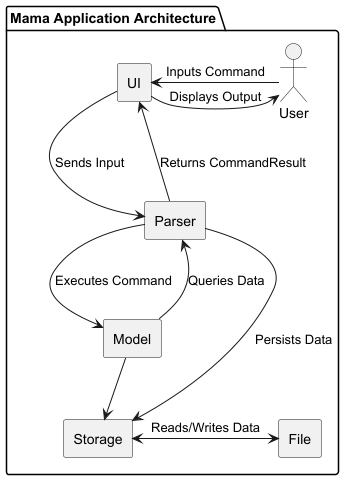

The diagram above was rendered by PlantUML. Its source (embedded in the PNG):
@startuml
skinparam style strict

package "Mama Application Architecture" {

  rectangle "UI" as UI
  rectangle "Parser" as Parser
  rectangle "Model" as Model
  rectangle "Storage" as Storage
  rectangle "File" as File
  actor User as User

  User -> UI : Inputs Command
  UI -> Parser : Sends Input
  Parser -> Model : Executes Command
  Model -> Parser : Queries Data
  Parser -> Storage : Persists Data
  Storage <-> File : Reads/Writes Data
  Parser -> UI : Returns CommandResult
  UI -> User : Displays Output
}

' Arrange the main components vertically
Model -down-> Storage
Parser -[hidden]down-> Model
UI -[hidden]down-> Parser

@enduml